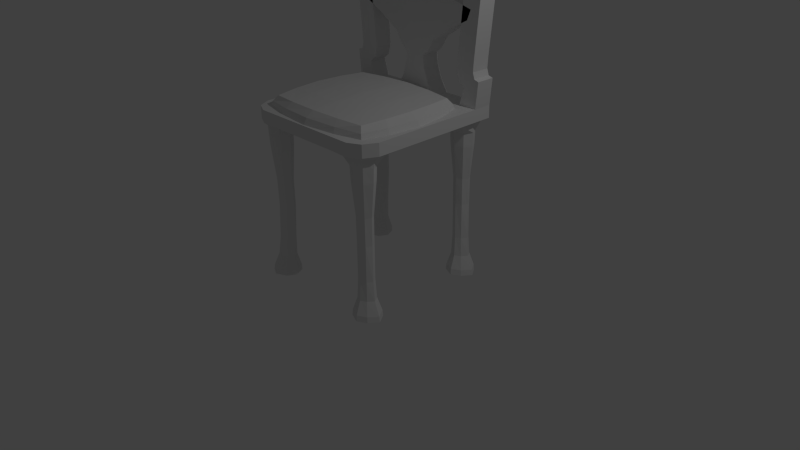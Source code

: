 # Source: chair.blend  (saved by Blender 2.73.0; exported with 4.5.12 LTS)
import bpy
from mathutils import Matrix  # noqa: F401  (used for matrix-valued properties, if any)

bpy.ops.wm.read_factory_settings(use_empty=True)
scene = bpy.context.scene
scene.name = 'Scene'

# ---- collections
col_collection_1 = bpy.data.collections.new('Collection 1'); scene.collection.children.link(col_collection_1)

# ---- world
world_world = bpy.data.worlds.new('World'); scene.world = world_world
world_world.color = (0.05088, 0.05088, 0.05088)
world_world.use_sun_shadow = False
world_world.sun_shadow_jitter_overblur = 0.0
world_world.cycles.sampling_method = 'MANUAL'
world_world.cycles.sample_map_resolution = 256

# ---- cameras
cam_camera = bpy.data.cameras.new('Camera')
cam_camera.clip_end = 100.0
cam_camera.lens = 35.0
cam_camera.sensor_width = 32.0
cam_camera.sensor_height = 18.0
cam_camera.ortho_scale = 7.314
cam_camera.dof.focus_distance = 0.0
cam_camera.dof.aperture_fstop = 128.0

# ---- lights
light_lamp = bpy.data.lights.new('Lamp', 'POINT')
light_lamp.transmission_factor = 0.0
light_lamp.cutoff_distance = 30.0
light_lamp.energy = 100.0
light_lamp.shadow_buffer_clip_start = 1.001
light_lamp.shadow_soft_size = 0.1
light_lamp.shadow_maximum_resolution = 0.006
light_lamp.use_absolute_resolution = True
light_lamp.cycles.use_multiple_importance_sampling = False

# ---- meshes
me_cube_001 = bpy.data.meshes.new('Cube.001')
me_cube_001.from_pydata([(-0.8757, -0.8757, 0.8757), (-0.8757, 0.8757, 0.8757), (0.8757, 0.8757, 0.8757), (0.8757, -0.8757, 0.8757), (-0.9643, -0.9643, 0.0), (-0.9643, 0.0, 0.9643), (-0.9643, 0.9643, 0.0), (0.0, 0.9643, 0.9643), (0.9643, 0.9643, 0.0), (0.9643, 0.0, 0.9643), (0.9643, -0.9643, 0.0), (0.0, -0.9643, 0.9643), (0.0, 0.0, 1.164), (0.0, -1.164, 0.0), (1.164, 0.0, 0.0), (0.0, 1.164, 0.0), (-1.164, 0.0, 0.0), (-0.9367, -0.9367, 0.4684), (-0.9367, 0.4684, 0.9367), (0.4684, 0.9367, 0.9367), (0.9367, -0.4684, 0.9367), (-0.4684, -0.9367, 0.9367), (-0.9367, -0.4684, 0.9367), (-0.9367, 0.9367, 0.4684), (-0.4684, 0.9367, 0.9367), (0.9367, 0.9367, 0.4684), (0.9367, 0.4684, 0.9367), (0.9367, -0.9367, 0.4684), (0.4684, -0.9367, 0.9367), (-0.5461, 0.0, 1.092), (0.5461, 0.0, 1.092), (0.0, -0.5461, 1.092), (0.0, 0.5461, 1.092), (0.0, -1.092, 0.5461), (0.5461, -1.092, 0.0), (-0.5461, -1.092, 0.0), (1.092, 0.0, 0.5461), (1.092, 0.5461, 0.0), (1.092, -0.5461, 0.0), (0.0, 1.092, 0.5461), (-0.5461, 1.092, 0.0), (0.5461, 1.092, 0.0), (-1.092, 0.0, 0.5461), (-1.092, -0.5461, 0.0), (-1.092, 0.5461, 0.0), (-1.039, 0.5195, 0.5195), (-1.039, -0.5195, 0.5195), (0.5195, 1.039, 0.5195), (-0.5195, 1.039, 0.5195), (1.039, -0.5195, 0.5195), (1.039, 0.5195, 0.5195), (-0.5195, -1.039, 0.5195), (0.5195, -1.039, 0.5195), (0.5195, 0.5195, 1.039), (0.5195, -0.5195, 1.039), (-0.5195, -0.5195, 1.039), (-0.5195, 0.5195, 1.039)], [], [(56, 24, 1, 18), (55, 29, 5, 22), (54, 30, 12, 31), (53, 19, 7, 32), (52, 33, 13, 34), (51, 17, 4, 35), (50, 36, 14, 37), (49, 27, 10, 38), (48, 39, 15, 40), (47, 25, 8, 41), (46, 42, 16, 43), (45, 23, 6, 44), (42, 45, 44, 16), (5, 18, 45, 42), (18, 1, 23, 45), (17, 46, 43, 4), (0, 22, 46, 17), (22, 5, 42, 46), (39, 47, 41, 15), (7, 19, 47, 39), (19, 2, 25, 47), (23, 48, 40, 6), (1, 24, 48, 23), (24, 7, 39, 48), (36, 49, 38, 14), (9, 20, 49, 36), (20, 3, 27, 49), (25, 50, 37, 8), (2, 26, 50, 25), (26, 9, 36, 50), (33, 51, 35, 13), (11, 21, 51, 33), (21, 0, 17, 51), (27, 52, 34, 10), (3, 28, 52, 27), (28, 11, 33, 52), (30, 53, 32, 12), (9, 26, 53, 30), (26, 2, 19, 53), (28, 54, 31, 11), (3, 20, 54, 28), (20, 9, 30, 54), (21, 55, 22, 0), (11, 31, 55, 21), (31, 12, 29, 55), (29, 56, 18, 5), (12, 32, 56, 29), (32, 7, 24, 56)])
me_cube_001.use_remesh_preserve_volume = False
me_cube_001.use_remesh_preserve_attributes = False
me_cube_001.use_mirror_vertex_groups = False
me_cube_001.update()
me_plane = bpy.data.meshes.new('Plane')
me_plane.from_pydata([(0.9109, -0.9198, 0.0), (1.0, 1.0, 0.0), (0.0, -1.0, 0.0), (1.0, 0.0, 0.0), (0.0, 1.0, 0.0), (0.0, 0.0, 0.0), (0.5, -1.0, 0.0), (1.0, 0.5, 0.0), (1.0, -0.5, 0.0), (0.5, 1.0, 0.0), (0.0, 0.5, 0.0), (0.0, -0.5, 0.0), (0.5, 0.0, 0.0), (0.5, -0.5, 0.0), (0.5, 0.5, 0.0), (0.9109, -0.9198, -0.1604), (1.0, 1.0, -0.1604), (0.0, -1.0, -0.1604), (1.0, 0.0, -0.1604), (0.0, 1.0, -0.1604), (0.0, 0.0, -0.1604), (0.5, -1.0, -0.1604), (1.0, 0.5, -0.1604), (1.0, -0.5, -0.1604), (0.5, 1.0, -0.1604), (0.0, 0.5, -0.1604), (0.0, -0.5, -0.1604), (0.5, 0.0, -0.1604), (0.5, -0.5, -0.1604), (0.5, 0.5, -0.1604), (0.913, -0.9206, -2.221), (0.5749, 0.82, -0.3243), (0.6461, -0.9206, -2.221), (0.9215, 0.82, -0.3243), (0.913, -0.6707, -2.221), (0.8464, 0.8366, -1.29), (0.6461, -0.6707, -2.221), (0.6147, 0.8366, -1.29), (0.3106, 1.0, 0.0), (0.3106, 0.0, 0.0), (0.3106, -1.0, 0.0), (0.3106, -0.5, 0.0), (0.3106, 0.5, 0.0), (0.3106, 1.0, -0.1604), (0.3106, 0.0, -0.1604), (0.3106, -1.0, -0.1604), (0.3106, -0.5, -0.1604), (0.3106, 0.5, -0.1604), (0.75, -1.0, 0.0), (0.75, 1.0, 0.0), (0.75, 0.0, 0.0), (0.75, -0.5, 0.0), (0.75, 0.5, 0.0), (0.75, -1.0, -0.1604), (0.75, 1.0, -0.1604), (0.75, 0.0, -0.1604), (0.75, -0.5, -0.1604), (0.75, 0.5, -0.1604), (0.793, -0.9859, -2.221), (0.6367, 0.8158, -1.745), (0.793, -0.6245, -2.221), (0.8688, 0.8158, -1.745), (1.0, 0.75, 0.0), (0.0, 0.75, 0.0), (0.5, 0.75, 0.0), (1.0, 0.75, -0.1604), (0.0, 0.75, -0.1604), (0.5, 0.75, -0.1604), (0.793, 0.7829, -2.221), (0.5829, 0.7829, -2.221), (0.3106, 0.75, -0.1604), (0.3106, 0.75, 0.0), (1.003, 0.7829, -2.221), (0.75, 0.75, 0.0), (1.036, 0.9983, 0.3359), (0.8141, 0.9983, 0.2203), (1.036, 0.7517, 0.3359), (0.8141, 0.7517, 0.2203), (0.9748, 0.9983, 0.3544), (0.7346, 0.9983, 0.285), (0.9748, 0.7517, 0.3544), (0.7346, 0.7517, 0.285), (0.9495, 0.9983, 0.433), (0.7003, 0.9983, 0.4124), (0.9495, 0.7517, 0.433), (0.7003, 0.7517, 0.4124), (0.9585, 0.9983, 0.5674), (0.7098, 0.9983, 0.5932), (0.9585, 0.7517, 0.5674), (0.7098, 0.7517, 0.5932), (1.056, 0.9983, 1.51), (0.8075, 0.9983, 1.535), (1.056, 0.7517, 1.51), (0.8075, 0.7517, 1.535), (1.078, 0.9983, 1.725), (0.8276, 0.9983, 1.72), (1.078, 0.7517, 1.725), (0.8276, 0.7517, 1.72), (1.069, 0.9983, 2.015), (0.8249, 0.9983, 1.961), (1.069, 0.7517, 2.015), (0.8249, 0.7517, 1.961), (1.005, 0.9983, 2.294), (0.7759, 0.9983, 2.193), (1.005, 0.7517, 2.294), (0.7759, 0.7517, 2.193), (0.8695, 0.9983, 2.565), (0.7123, 0.9983, 2.37), (0.8695, 0.7517, 2.565), (0.7123, 0.7517, 2.37), (0.5822, 0.9983, 2.788), (0.498, 0.9983, 2.553), (0.5822, 0.7517, 2.788), (0.498, 0.7517, 2.553), (0.3942, 0.9983, 2.855), (0.3122, 0.9983, 2.619), (0.3942, 0.7517, 2.855), (0.3122, 0.7517, 2.619), (0.0, 0.9983, 0.1545), (0.2131, 0.9983, 0.1545), (0.0, 0.7517, 0.1545), (0.2131, 0.7517, 0.1545), (0.0, 0.9983, 0.3357), (0.1535, 0.9983, 0.3357), (0.0, 0.7517, 0.3357), (0.1535, 0.7517, 0.3357), (0.0, 0.9983, 0.4753), (0.1349, 0.9983, 0.4753), (0.0, 0.7517, 0.4753), (0.1349, 0.7517, 0.4753), (0.0, 0.9983, 0.5525), (0.2241, 0.9983, 0.5525), (0.0, 0.7517, 0.5525), (0.2241, 0.7517, 0.5525), (0.0, 0.9983, 0.704), (0.3161, 0.9983, 0.704), (0.0, 0.7517, 0.704), (0.3161, 0.7517, 0.704), (0.0, 0.9983, 0.8615), (0.5624, 0.9983, 0.8615), (0.0, 0.7517, 0.8615), (0.5624, 0.7517, 0.8615), (0.0, 0.9983, 1.013), (0.8407, 0.9983, 1.013), (0.0, 0.7517, 1.013), (0.8407, 0.7517, 1.013), (0.0, 0.9983, 1.141), (0.8909, 0.9983, 1.141), (0.0, 0.7517, 1.141), (0.8909, 0.7517, 1.141), (0.0, 0.9983, 1.307), (0.2638, 0.9983, 1.307), (0.0, 0.7517, 1.307), (0.2638, 0.7517, 1.307), (0.0, 0.9983, 1.557), (0.3132, 0.9983, 1.557), (0.0, 0.7517, 1.557), (0.3132, 0.7517, 1.557), (0.0, 0.9983, 1.871), (0.4034, 0.9983, 1.871), (0.0, 0.7517, 1.871), (0.4034, 0.7517, 1.871), (0.0, 0.9983, 2.109), (0.4971, 0.9983, 2.109), (0.0, 0.7517, 2.109), (0.4971, 0.7517, 2.109), (0.0, 0.9983, 2.305), (0.5112, 0.9983, 2.305), (0.0, 0.7517, 2.305), (0.5112, 0.7517, 2.305), (0.0, 0.9983, 2.418), (0.4719, 0.9983, 2.418), (0.0, 0.7517, 2.418), (0.4719, 0.7517, 2.418), (0.0, 0.9983, 2.546), (0.2246, 0.9983, 2.546), (0.0, 0.7517, 2.546), (0.2246, 0.7517, 2.546), (0.0, 0.9983, 2.825), (0.4478, 0.9983, 2.825), (0.0, 0.7517, 2.825), (0.4478, 0.7517, 2.825), (0.0, 0.9983, 2.941), (0.4478, 0.9983, 2.941), (0.0, 0.7517, 2.941), (0.4478, 0.7517, 2.941), (0.3844, 0.7517, 2.625), (0.0, 0.7517, 2.625), (0.3844, 0.9983, 2.625), (0.0, 0.9983, 2.625), (0.1535, 1.0, 0.0), (0.1535, 0.0, 0.0), (0.1535, -0.5, 0.0), (0.1535, 0.5, 0.0), (0.1535, 1.0, -0.1604), (0.1535, 0.0, -0.1604), (0.1535, -0.5, -0.1604), (0.1535, 0.5, -0.1604), (0.1535, -1.0, 0.0), (0.1535, -1.0, -0.1604), (0.1535, 0.75, 0.0), (0.1535, 0.75, -0.1604), (0.1053, 0.9983, 0.1545), (0.1053, 0.7517, 0.1545), (0.07582, 0.9983, 0.3357), (0.07582, 0.7517, 0.3357), (0.06666, 0.9983, 0.4753), (0.06666, 0.7517, 0.4753), (0.1107, 0.9983, 0.5525), (0.1107, 0.7517, 0.5525), (0.1562, 0.9983, 0.704), (0.1562, 0.7517, 0.704), (0.2779, 0.9983, 0.8615), (0.2779, 0.7517, 0.8615), (0.4154, 0.9983, 1.013), (0.4154, 0.7517, 1.013), (0.4402, 0.9983, 1.141), (0.4402, 0.7517, 1.141), (0.1303, 0.9983, 1.307), (0.1303, 0.7517, 1.307), (0.1547, 0.9983, 1.557), (0.1547, 0.7517, 1.557), (0.1993, 0.9983, 1.871), (0.1993, 0.7517, 1.871), (0.2456, 0.9983, 2.109), (0.2456, 0.7517, 2.109), (0.2525, 0.9983, 2.305), (0.2525, 0.7517, 2.305), (0.1972, 0.9983, 2.418), (0.1972, 0.7517, 2.418), (0.111, 0.9983, 2.546), (0.111, 0.7517, 2.546), (0.2212, 0.9983, 2.825), (0.2212, 0.7517, 2.825), (0.2212, 0.9983, 2.941), (0.2212, 0.7517, 2.941), (0.1899, 0.9983, 2.625), (0.1899, 0.7517, 2.625), (0.5774, 0.7517, 1.224), (0.0, 0.7517, 1.224), (0.5774, 0.9983, 1.224), (0.0, 0.9983, 1.224), (0.2853, 0.9983, 1.224), (0.2853, 0.7517, 1.224), (0.8276, -0.7039, -1.745), (0.6803, -0.7039, -1.745), (0.6803, -0.8419, -1.745), (0.8276, -0.8419, -1.745), (0.7527, -0.872, -1.745), (0.7527, -0.6725, -1.745), (0.8134, -0.6896, -1.29), (0.8134, -0.8273, -1.29), (0.6663, -0.6896, -1.29), (0.6663, -0.8273, -1.29), (0.7305, -0.851, -1.29), (0.7305, -0.6519, -1.29), (0.8611, -0.667, -0.3243), (0.8611, -0.873, -0.3243), (0.6411, -0.667, -0.3243), (0.6411, -0.873, -0.3243), (0.7482, -0.917, -0.3243), (0.7482, -0.6191, -0.3243), (1.0, -0.75, 0.0), (0.0, -0.75, 0.0), (0.5, -0.75, 0.0), (1.0, -0.75, -0.1604), (0.0, -0.75, -0.1604), (0.5, -0.75, -0.1604), (1.003, -0.8052, -2.221), (0.5829, -0.8052, -2.221), (0.3106, -0.75, -0.1604), (0.3106, -0.75, 0.0), (0.793, -0.8052, -2.221), (0.75, -0.75, 0.0), (0.1535, -0.75, 0.0), (0.1535, -0.75, -0.1604), (0.8688, -0.7723, -1.745), (0.6367, -0.7723, -1.745), (0.6147, -0.7515, -1.29), (0.8464, -0.7515, -1.29), (0.9215, -0.7681, -0.3243), (0.5749, -0.7681, -0.3243), (0.7482, 0.969, -0.3243), (0.7482, 0.6711, -0.3243), (0.6411, 0.7151, -0.3243), (0.6411, 0.9211, -0.3243), (0.8611, 0.7151, -0.3243), (0.8611, 0.9211, -0.3243), (0.7305, 0.9362, -1.29), (0.7305, 0.7371, -1.29), (0.6663, 0.7607, -1.29), (0.6663, 0.8984, -1.29), (0.8134, 0.7607, -1.29), (0.8134, 0.8984, -1.29), (0.7527, 0.9156, -1.745), (0.7527, 0.7161, -1.745), (0.8276, 0.7462, -1.745), (0.6803, 0.7462, -1.745), (0.6803, 0.8842, -1.745), (0.8276, 0.8842, -1.745), (0.793, 0.9635, -2.221), (0.793, 0.6022, -2.221), (0.6461, 0.9173, -2.221), (0.913, 0.9173, -2.221), (0.6461, 0.6675, -2.221), (0.913, 0.6675, -2.221), (0.6831, -0.7058, -1.983), (0.6831, -0.8636, -1.983), (0.7723, -0.9024, -1.983), (0.7723, -0.6742, -1.983), (0.8516, -0.7058, -1.983), (0.8516, -0.8636, -1.983), (0.905, -0.7883, -1.983), (0.6396, -0.7883, -1.983), (0.6473, -0.6721, -2.149), (0.6473, -0.9119, -2.149), (0.7872, -0.9738, -2.149), (0.7872, -0.627, -2.149), (0.9889, -0.8004, -2.149), (0.5854, -0.8004, -2.149), (0.9035, -0.6721, -2.149), (0.9035, -0.9119, -2.149), (0.6683, -0.6919, -0.9377), (0.6683, -0.8328, -0.9377), (0.7374, -0.8597, -0.9377), (0.7374, -0.656, -0.9377), (0.8187, -0.6919, -0.9377), (0.8187, -0.8328, -0.9377), (0.8559, -0.7579, -0.9377), (0.6189, -0.7579, -0.9377), (0.8542, -0.6694, -0.4986), (0.8542, -0.8663, -0.4986), (0.6438, -0.6694, -0.4986), (0.6438, -0.8663, -0.4986), (0.7451, -0.9075, -0.4986), (0.7451, -0.6227, -0.4986), (0.9107, -0.7651, -0.4986), (0.5794, -0.7651, -0.4986), (0.6831, 0.8823, -1.983), (0.6831, 0.7245, -1.983), (0.7723, 0.6857, -1.983), (0.7723, 0.9138, -1.983), (0.8516, 0.8823, -1.983), (0.8516, 0.7245, -1.983), (0.905, 0.7998, -1.983), (0.6396, 0.7998, -1.983), (0.6473, 0.916, -2.149), (0.6473, 0.6762, -2.149), (0.7872, 0.6143, -2.149), (0.7872, 0.9611, -2.149), (0.9889, 0.7877, -2.149), (0.5854, 0.7877, -2.149), (0.9035, 0.916, -2.149), (0.9035, 0.6762, -2.149), (0.6683, 0.8962, -0.9377), (0.6683, 0.7553, -0.9377), (0.7374, 0.7284, -0.9377), (0.7374, 0.9321, -0.9377), (0.8187, 0.8962, -0.9377), (0.8187, 0.7553, -0.9377), (0.8559, 0.8302, -0.9377), (0.6189, 0.8302, -0.9377), (0.8542, 0.9187, -0.4986), (0.8542, 0.7217, -0.4986), (0.6438, 0.9187, -0.4986), (0.6438, 0.7217, -0.4986), (0.7451, 0.6806, -0.4986), (0.7451, 0.9654, -0.4986), (0.9107, 0.823, -0.4986), (0.5794, 0.823, -0.4986), (0.9184, 0.6226, -0.199), (0.9294, 0.7898, -0.199), (0.7497, 0.6145, -0.199), (0.582, 0.6226, -0.199), (0.57, 0.7898, -0.199), (0.582, 0.9563, -0.199), (0.7497, 0.9651, -0.199), (0.9184, 0.9563, -0.199), (0.912, -0.5946, -0.2177), (0.865, -0.8745, -0.2177), (0.5859, -0.5946, -0.2177), (0.5859, -0.9167, -0.2177), (0.7481, -0.9292, -0.2177), (0.7481, -0.5811, -0.2177), (0.5671, -0.7551, -0.2177), (0.9291, -0.7551, -0.2177)], [], [(62, 76, 77, 73), (51, 8, 3, 50), (41, 13, 12, 39), (271, 264, 13, 41), (273, 262, 8, 51), (71, 64, 9, 38), (39, 12, 14, 42), (50, 3, 7, 52), (291, 298, 59, 37), (56, 55, 18, 23), (46, 44, 27, 28), (270, 46, 28, 267), (292, 296, 61, 35), (70, 43, 24, 67), (44, 47, 29, 27), (55, 57, 22, 18), (263, 266, 17, 2), (10, 25, 20, 5), (49, 54, 24, 9), (262, 265, 23, 8), (3, 18, 22, 7), (40, 45, 21, 6), (5, 20, 26, 11), (63, 66, 25, 10), (190, 194, 19, 4), (8, 23, 18, 3), (62, 65, 16, 1), (48, 53, 15, 0), (356, 289, 292, 359), (272, 60, 34, 268), (317, 60, 36, 314), (319, 269, 32, 315), (359, 292, 35, 360), (318, 268, 34, 320), (304, 69, 68, 301), (316, 58, 30, 321), (9, 24, 43, 38), (198, 199, 45, 40), (195, 197, 47, 44), (201, 194, 43, 70), (275, 196, 46, 270), (196, 195, 44, 46), (191, 39, 42, 193), (200, 203, 120, 63), (274, 271, 41, 192), (192, 41, 39, 191), (315, 32, 58, 316), (59, 345, 339, 297), (320, 34, 60, 317), (269, 36, 60, 272), (61, 344, 342, 299), (6, 21, 53, 48), (1, 16, 54, 49), (27, 29, 57, 55), (298, 338, 345, 59), (28, 27, 55, 56), (12, 50, 52, 14), (264, 273, 51, 13), (13, 51, 50, 12), (64, 73, 49, 9), (14, 52, 73, 64), (295, 340, 343, 296), (193, 42, 71, 200), (197, 201, 70, 47), (353, 305, 72, 350), (346, 302, 69, 351), (7, 22, 65, 62), (4, 19, 66, 63), (47, 70, 67, 29), (301, 68, 72, 305), (42, 14, 64, 71), (52, 7, 62, 73), (76, 80, 81, 77), (73, 77, 75, 49), (49, 75, 74, 1), (1, 74, 76, 62), (80, 84, 85, 81), (77, 81, 79, 75), (75, 79, 78, 74), (74, 78, 80, 76), (84, 88, 89, 85), (81, 85, 83, 79), (79, 83, 82, 78), (78, 82, 84, 80), (88, 92, 93, 89), (85, 89, 87, 83), (83, 87, 86, 82), (82, 86, 88, 84), (92, 96, 97, 93), (89, 93, 91, 87), (87, 91, 90, 86), (86, 90, 92, 88), (96, 100, 101, 97), (93, 97, 95, 91), (91, 95, 94, 90), (90, 94, 96, 92), (100, 104, 105, 101), (97, 101, 99, 95), (95, 99, 98, 94), (94, 98, 100, 96), (104, 108, 109, 105), (101, 105, 103, 99), (99, 103, 102, 98), (98, 102, 104, 100), (108, 112, 113, 109), (105, 109, 107, 103), (103, 107, 106, 102), (102, 106, 108, 104), (112, 116, 117, 113), (109, 113, 111, 107), (107, 111, 110, 106), (106, 110, 112, 108), (117, 116, 114, 115), (113, 117, 115, 111), (111, 115, 114, 110), (110, 114, 116, 112), (203, 205, 124, 120), (38, 119, 121, 71), (63, 120, 118, 4), (190, 202, 119, 38), (205, 207, 128, 124), (119, 123, 125, 121), (120, 124, 122, 118), (202, 204, 123, 119), (207, 209, 132, 128), (123, 127, 129, 125), (124, 128, 126, 122), (204, 206, 127, 123), (209, 211, 136, 132), (127, 131, 133, 129), (128, 132, 130, 126), (206, 208, 131, 127), (211, 213, 140, 136), (131, 135, 137, 133), (132, 136, 134, 130), (208, 210, 135, 131), (213, 215, 144, 140), (135, 139, 141, 137), (136, 140, 138, 134), (210, 212, 139, 135), (215, 217, 148, 144), (139, 143, 145, 141), (140, 144, 142, 138), (212, 214, 143, 139), (243, 219, 152, 239), (143, 147, 149, 145), (144, 148, 146, 142), (214, 216, 147, 143), (219, 221, 156, 152), (240, 151, 153, 238), (239, 152, 150, 241), (242, 218, 151, 240), (221, 223, 160, 156), (151, 155, 157, 153), (152, 156, 154, 150), (218, 220, 155, 151), (223, 225, 164, 160), (155, 159, 161, 157), (156, 160, 158, 154), (220, 222, 159, 155), (225, 227, 168, 164), (159, 163, 165, 161), (160, 164, 162, 158), (222, 224, 163, 159), (227, 229, 172, 168), (163, 167, 169, 165), (164, 168, 166, 162), (224, 226, 167, 163), (229, 231, 176, 172), (167, 171, 173, 169), (168, 172, 170, 166), (226, 228, 171, 167), (237, 233, 180, 187), (171, 175, 177, 173), (172, 176, 174, 170), (228, 230, 175, 171), (233, 235, 184, 180), (188, 179, 181, 186), (187, 180, 178, 189), (236, 232, 179, 188), (235, 185, 183, 234), (179, 183, 185, 181), (180, 184, 182, 178), (232, 234, 183, 179), (230, 236, 188, 175), (176, 187, 189, 174), (175, 188, 186, 177), (231, 237, 187, 176), (177, 186, 237, 231), (174, 189, 236, 230), (178, 182, 234, 232), (184, 235, 234, 182), (189, 178, 232, 236), (181, 185, 235, 233), (170, 174, 230, 228), (186, 181, 233, 237), (166, 170, 228, 226), (173, 177, 231, 229), (162, 166, 226, 224), (169, 173, 229, 227), (158, 162, 224, 222), (165, 169, 227, 225), (154, 158, 222, 220), (161, 165, 225, 223), (150, 154, 220, 218), (157, 161, 223, 221), (241, 150, 218, 242), (153, 157, 221, 219), (142, 146, 216, 214), (238, 153, 219, 243), (138, 142, 214, 212), (145, 149, 217, 215), (134, 138, 212, 210), (141, 145, 215, 213), (130, 134, 210, 208), (137, 141, 213, 211), (126, 130, 208, 206), (133, 137, 211, 209), (122, 126, 206, 204), (129, 133, 209, 207), (118, 122, 204, 202), (125, 129, 207, 205), (4, 118, 202, 190), (121, 125, 205, 203), (25, 66, 201, 197), (10, 193, 200, 63), (11, 192, 191, 5), (263, 274, 192, 11), (71, 121, 203, 200), (5, 191, 193, 10), (26, 20, 195, 196), (266, 26, 196, 275), (66, 19, 194, 201), (20, 25, 197, 195), (2, 17, 199, 198), (38, 43, 194, 190), (149, 238, 243, 217), (146, 241, 242, 216), (216, 242, 240, 147), (148, 239, 241, 146), (147, 240, 238, 149), (217, 243, 239, 148), (250, 244, 249, 255), (253, 246, 248, 254), (254, 248, 247, 251), (279, 276, 244, 250), (278, 277, 246, 253), (255, 249, 245, 252), (325, 255, 252, 322), (329, 278, 253, 323), (328, 279, 250, 326), (324, 254, 251, 327), (323, 253, 254, 324), (326, 250, 255, 325), (378, 256, 261, 383), (381, 259, 260, 382), (382, 260, 257, 379), (385, 280, 256, 378), (384, 281, 259, 381), (383, 261, 258, 380), (380, 258, 281, 384), (379, 257, 280, 385), (327, 251, 279, 328), (322, 252, 278, 329), (252, 245, 277, 278), (251, 247, 276, 279), (17, 266, 275, 199), (2, 198, 274, 263), (6, 48, 273, 264), (32, 269, 272, 58), (198, 40, 271, 274), (199, 275, 270, 45), (321, 30, 268, 318), (314, 36, 269, 319), (58, 272, 268, 30), (0, 15, 265, 262), (11, 26, 266, 263), (45, 270, 267, 21), (48, 0, 262, 273), (40, 6, 264, 271), (294, 341, 338, 298), (299, 342, 341, 294), (289, 295, 296, 292), (293, 299, 294, 288), (357, 288, 291, 354), (37, 59, 297, 290), (290, 297, 295, 289), (361, 37, 290, 355), (288, 294, 298, 291), (35, 61, 299, 293), (297, 339, 340, 295), (360, 35, 293, 358), (354, 291, 37, 361), (355, 290, 289, 356), (296, 343, 344, 61), (358, 293, 288, 357), (352, 303, 300, 349), (348, 301, 305, 353), (347, 304, 301, 348), (349, 300, 302, 346), (69, 302, 300, 68), (351, 69, 304, 347), (350, 72, 303, 352), (68, 300, 303, 72), (245, 306, 313, 277), (247, 311, 312, 276), (244, 310, 309, 249), (246, 307, 308, 248), (248, 308, 311, 247), (276, 312, 310, 244), (277, 313, 307, 246), (249, 309, 306, 245), (306, 314, 319, 313), (311, 321, 318, 312), (310, 320, 317, 309), (307, 315, 316, 308), (308, 316, 321, 311), (312, 318, 320, 310), (313, 319, 315, 307), (309, 317, 314, 306), (332, 322, 329, 337), (331, 327, 328, 336), (330, 326, 325, 335), (333, 323, 324, 334), (334, 324, 327, 331), (336, 328, 326, 330), (337, 329, 323, 333), (335, 325, 322, 332), (261, 335, 332, 258), (281, 337, 333, 259), (280, 336, 330, 256), (260, 334, 331, 257), (259, 333, 334, 260), (256, 330, 335, 261), (257, 331, 336, 280), (258, 332, 337, 281), (338, 346, 351, 345), (343, 353, 350, 344), (342, 352, 349, 341), (339, 347, 348, 340), (340, 348, 353, 343), (344, 350, 352, 342), (345, 351, 347, 339), (341, 349, 346, 338), (364, 354, 361, 369), (363, 359, 360, 368), (362, 358, 357, 367), (365, 355, 356, 366), (366, 356, 359, 363), (368, 360, 358, 362), (369, 361, 355, 365), (367, 357, 354, 364), (282, 367, 364, 285), (31, 369, 365, 284), (33, 368, 362, 287), (283, 366, 363, 286), (284, 365, 366, 283), (287, 362, 367, 282), (286, 363, 368, 33), (285, 364, 369, 31), (370, 286, 33, 371), (372, 283, 286, 370), (373, 284, 283, 372), (374, 373, 29, 67), (375, 285, 31, 374), (376, 282, 285, 375), (377, 287, 282, 376), (371, 33, 287, 377), (65, 371, 377, 16), (16, 377, 376, 54), (54, 376, 375, 24), (24, 375, 374, 67), (31, 284, 373, 374), (29, 373, 372, 57), (57, 372, 370, 22), (22, 370, 371, 65), (15, 379, 385, 265), (28, 380, 384, 267), (56, 383, 380, 28), (267, 384, 381, 21), (265, 385, 378, 23), (53, 382, 379, 15), (21, 381, 382, 53), (23, 378, 383, 56)])
me_plane.use_remesh_preserve_volume = False
me_plane.use_remesh_preserve_attributes = False
me_plane.use_mirror_vertex_groups = False
me_plane.update()

# ---- objects
ob_cube = bpy.data.objects.new('Cube', me_cube_001)
ob_plane = bpy.data.objects.new('Plane', me_plane)
ob_lamp = bpy.data.objects.new('Lamp', light_lamp)
ob_camera = bpy.data.objects.new('Camera', cam_camera)

# ---- transforms, parenting, visibility, modifiers, constraints
ob_cube.location = (-0.00424, -0.1112, 1.987)
ob_cube.scale = (0.8458, 0.7544, 0.1664)
ob_cube.lineart.crease_threshold = 0.0
ob_plane.location = (0.0, 0.0, 2.005)
ob_plane.lineart.crease_threshold = 0.0
_m = ob_plane.modifiers.new('Mirror', 'MIRROR')
_m.use_clip = True
ob_lamp.location = (4.076, 1.005, 5.904)
ob_lamp.rotation_euler = (0.6503, 0.05522, 1.866)
ob_lamp.lock_rotations_4d = False
ob_lamp.empty_display_type = 'ARROWS'
ob_lamp.color = (0.0, 0.0, 0.0, 0.0)
ob_lamp.lineart.crease_threshold = 0.0
ob_camera.location = (7.481, -6.508, 5.344)
ob_camera.rotation_euler = (1.109, 0.01082, 0.8149)
ob_camera.lock_rotations_4d = False
ob_camera.empty_display_type = 'ARROWS'
ob_camera.color = (0.0, 0.0, 0.0, 0.0)
ob_camera.display_type = 'WIRE'
ob_camera.lineart.crease_threshold = 0.0

# ---- collection membership
col_collection_1.objects.link(ob_cube)
col_collection_1.objects.link(ob_plane)
col_collection_1.objects.link(ob_lamp)
col_collection_1.objects.link(ob_camera)

# ---- scene / render settings (as saved in the file)
scene.camera = ob_camera
scene.frame_start = 1; scene.frame_end = 250; scene.frame_set(1)
scene.render.engine = 'BLENDER_EEVEE_NEXT'
scene.render.resolution_percentage = 50
scene.render.dither_intensity = 0.0
scene.cycles.use_denoising = False
scene.cycles.samples = 10
scene.cycles.sampling_pattern = 'TABULATED_SOBOL'
scene.cycles.light_sampling_threshold = 0.0
scene.cycles.use_adaptive_sampling = False
scene.cycles.use_light_tree = False
scene.cycles.blur_glossy = 0.0
scene.cycles.pixel_filter_type = 'GAUSSIAN'
scene.cycles.sample_clamp_indirect = 0.0
scene.view_settings.view_transform = 'Standard'
bpy.context.view_layer.update()
